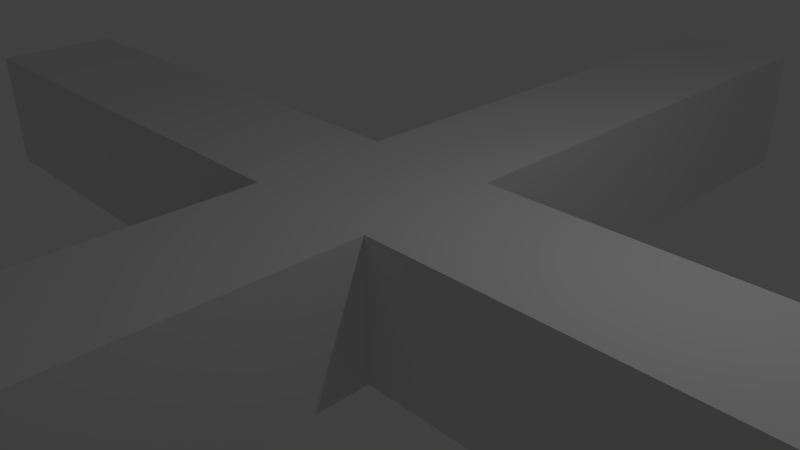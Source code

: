 # Source: Wrong_mark_untextured.blend  (saved by Blender 2.69.0; exported with 4.5.12 LTS)
import bpy
from mathutils import Matrix  # noqa: F401  (used for matrix-valued properties, if any)

bpy.ops.wm.read_factory_settings(use_empty=True)
scene = bpy.context.scene
scene.name = 'Scene'

# ---- collections
col_collection_1 = bpy.data.collections.new('Collection 1'); scene.collection.children.link(col_collection_1)

# ---- materials (node trees are filled in below, after node groups)
mat_material = bpy.data.materials.new('Material')
mat_material.alpha_threshold = 0.0
mat_material.use_transparent_shadow = False
mat_material.roughness = 0.5
mat_material.line_color = (0.0, 0.0, 0.0, 1.0)

# ---- material node trees

# ---- world
world_world = bpy.data.worlds.new('World'); scene.world = world_world
world_world.color = (0.05088, 0.05088, 0.05088)
world_world.use_sun_shadow = False
world_world.sun_shadow_jitter_overblur = 0.0
world_world.cycles.sampling_method = 'MANUAL'
world_world.cycles.sample_map_resolution = 256

# ---- cameras
cam_camera = bpy.data.cameras.new('Camera')
cam_camera.clip_end = 100.0
cam_camera.lens = 35.0
cam_camera.sensor_width = 32.0
cam_camera.sensor_height = 18.0
cam_camera.ortho_scale = 7.314
cam_camera.dof.focus_distance = 0.0
cam_camera.dof.aperture_fstop = 128.0

# ---- lights
light_lamp = bpy.data.lights.new('Lamp', 'POINT')
light_lamp.transmission_factor = 0.0
light_lamp.cutoff_distance = 30.0
light_lamp.energy = 100.0
light_lamp.shadow_buffer_clip_start = 1.001
light_lamp.shadow_soft_size = 0.1
light_lamp.shadow_maximum_resolution = 0.006
light_lamp.use_absolute_resolution = True
light_lamp.cycles.use_multiple_importance_sampling = False

# ---- meshes
me_cube = bpy.data.meshes.new('Cube')
me_cube.from_pydata([(-1.0, -1.0, -1.0), (-1.0, 1.0, -1.0), (1.0, 1.0, -1.0), (1.0, -1.0, -1.0), (-1.0, -1.0, 1.0), (-1.0, 1.0, 1.0), (1.0, 1.0, 1.0), (1.0, -1.0, 1.0), (-1.0, 9.0, -1.0), (1.0, 9.0, -1.0), (-1.0, 9.0, 1.0), (1.0, 9.0, 1.0), (-1.0, -9.0, -1.0), (1.0, -9.0, -1.0), (-1.0, -9.0, 1.0), (1.0, -9.0, 1.0), (-9.0, -1.0, -1.0), (-9.0, 1.0, -1.0), (-9.0, -1.0, 1.0), (-9.0, 1.0, 1.0), (9.0, 1.0, -1.0), (9.0, -1.0, -1.0), (9.0, 1.0, 1.0), (9.0, -1.0, 1.0)], [], [(1, 0, 16, 17), (2, 1, 8, 9), (3, 2, 20, 21), (0, 3, 13, 12), (0, 1, 2, 3), (7, 6, 5, 4), (10, 11, 9, 8), (6, 2, 9, 11), (5, 6, 11, 10), (1, 5, 10, 8), (15, 14, 12, 13), (7, 4, 14, 15), (3, 7, 15, 13), (4, 0, 12, 14), (18, 19, 17, 16), (5, 1, 17, 19), (4, 5, 19, 18), (0, 4, 18, 16), (22, 23, 21, 20), (7, 3, 21, 23), (6, 7, 23, 22), (2, 6, 22, 20)])
me_cube.materials.append(mat_material)
me_cube.use_remesh_preserve_volume = False
me_cube.use_remesh_preserve_attributes = False
me_cube.use_mirror_vertex_groups = False
me_cube.update()

# ---- objects
ob_cube = bpy.data.objects.new('Cube', me_cube)
ob_lamp = bpy.data.objects.new('Lamp', light_lamp)
ob_camera = bpy.data.objects.new('Camera', cam_camera)

# ---- transforms, parenting, visibility, modifiers, constraints
ob_cube.location = (0.0, 0.0, 0.0)
ob_cube.lock_rotations_4d = False
ob_cube.empty_display_type = 'ARROWS'
ob_cube.lineart.crease_threshold = 0.0
ob_lamp.location = (4.076, 1.005, 5.904)
ob_lamp.rotation_euler = (0.6503, 0.05522, 1.866)
ob_lamp.lock_rotations_4d = False
ob_lamp.empty_display_type = 'ARROWS'
ob_lamp.color = (0.0, 0.0, 0.0, 0.0)
ob_lamp.lineart.crease_threshold = 0.0
ob_camera.location = (7.481, -6.508, 5.344)
ob_camera.rotation_euler = (1.109, 0.01082, 0.8149)
ob_camera.lock_rotations_4d = False
ob_camera.empty_display_type = 'ARROWS'
ob_camera.color = (0.0, 0.0, 0.0, 0.0)
ob_camera.display_type = 'WIRE'
ob_camera.lineart.crease_threshold = 0.0

# ---- collection membership
col_collection_1.objects.link(ob_cube)
col_collection_1.objects.link(ob_lamp)
col_collection_1.objects.link(ob_camera)

# ---- scene / render settings (as saved in the file)
scene.camera = ob_camera
scene.frame_start = 1; scene.frame_end = 250; scene.frame_set(1)
scene.render.engine = 'BLENDER_EEVEE_NEXT'
scene.render.image_settings.compression = 90
scene.render.dither_intensity = 0.0
scene.cycles.use_denoising = False
scene.cycles.samples = 10
scene.cycles.sampling_pattern = 'TABULATED_SOBOL'
scene.cycles.light_sampling_threshold = 0.0
scene.cycles.use_adaptive_sampling = False
scene.cycles.use_light_tree = False
scene.cycles.blur_glossy = 0.0
scene.cycles.volume_bounces = 1
scene.cycles.pixel_filter_type = 'GAUSSIAN'
scene.cycles.sample_clamp_indirect = 0.0
scene.view_settings.view_transform = 'Standard'
bpy.context.view_layer.update()
